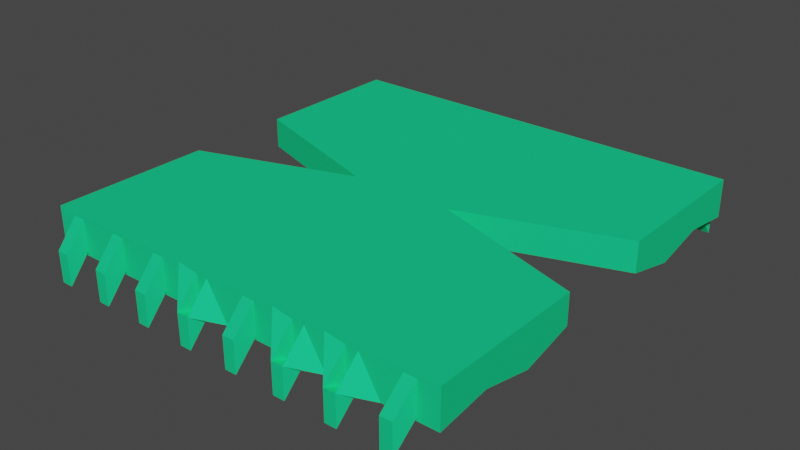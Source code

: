 # Source: Open.blend  (saved by Blender 3.3.6; exported with 4.5.12 LTS)
import bpy
from mathutils import Matrix  # noqa: F401  (used for matrix-valued properties, if any)

bpy.ops.wm.read_factory_settings(use_empty=True)
scene = bpy.context.scene
scene.name = 'Scene'

# ---- collections
col_collection = bpy.data.collections.new('Collection'); scene.collection.children.link(col_collection)

# ---- materials (node trees are filled in below, after node groups)
mat_exterior = bpy.data.materials.new('Exterior')
mat_exterior.use_transparent_shadow = False
mat_middle = bpy.data.materials.new('Middle')
mat_middle.use_transparent_shadow = False
mat_central = bpy.data.materials.new('Central')
mat_central.use_transparent_shadow = False

# ---- material node trees
mat_exterior.use_nodes = True; mat_exterior.node_tree.nodes.clear()
_N = mat_exterior.node_tree.nodes; _L = mat_exterior.node_tree.links
n0 = _N.new('ShaderNodeBsdfPrincipled'); n0.name = 'Principled BSDF'; n0.location = (10, 300)
n0.distribution = 'GGX'
n0.subsurface_method = 'RANDOM_WALK_SKIN'
n0.inputs[0].default_value = (0.01383, 0.8, 0.3013, 1.0)
n0.inputs[1].default_value = 0.25
n0.inputs[3].default_value = 1.45
n0.inputs[11].default_value = 1.01
n0.inputs[13].default_value = 0.0
n0.inputs[20].default_value = 0.0
n0.inputs[27].default_value = (0.0, 0.0, 0.0, 1.0)
n0.inputs[28].default_value = 1.0
n1 = _N.new('ShaderNodeOutputMaterial'); n1.name = 'Material Output'; n1.location = (300, 300)
_L.new(n0.outputs[0], n1.inputs[0])
n1.is_active_output = True
mat_middle.use_nodes = True; mat_middle.node_tree.nodes.clear()
_N = mat_middle.node_tree.nodes; _L = mat_middle.node_tree.links
n0 = _N.new('ShaderNodeBsdfPrincipled'); n0.name = 'Principled BSDF'; n0.location = (10, 300)
n0.distribution = 'GGX'
n0.subsurface_method = 'RANDOM_WALK_SKIN'
n0.inputs[0].default_value = (0.8, 0.1316, 0.03283, 1.0)
n0.inputs[3].default_value = 1.45
n0.inputs[11].default_value = 1.01
n0.inputs[13].default_value = 0.0
n0.inputs[20].default_value = 0.0
n0.inputs[27].default_value = (0.0, 0.0, 0.0, 1.0)
n0.inputs[28].default_value = 1.0
n1 = _N.new('ShaderNodeOutputMaterial'); n1.name = 'Material Output'; n1.location = (300, 300)
_L.new(n0.outputs[0], n1.inputs[0])
n1.is_active_output = True
mat_central.use_nodes = True; mat_central.node_tree.nodes.clear()
_N = mat_central.node_tree.nodes; _L = mat_central.node_tree.links
n0 = _N.new('ShaderNodeBsdfPrincipled'); n0.name = 'Principled BSDF'; n0.location = (10, 300)
n0.distribution = 'GGX'
n0.subsurface_method = 'RANDOM_WALK_SKIN'
n0.inputs[0].default_value = (0.8, 0.009299, 0.01769, 1.0)
n0.inputs[1].default_value = 0.1
n0.inputs[3].default_value = 1.45
n0.inputs[11].default_value = 1.01
n0.inputs[13].default_value = 0.0
n0.inputs[20].default_value = 0.0
n0.inputs[27].default_value = (0.0, 0.0, 0.0, 1.0)
n0.inputs[28].default_value = 1.0
n1 = _N.new('ShaderNodeOutputMaterial'); n1.name = 'Material Output'; n1.location = (300, 300)
_L.new(n0.outputs[0], n1.inputs[0])
n1.is_active_output = True

# ---- world
world_world = bpy.data.worlds.new('World'); scene.world = world_world
world_world.use_nodes = True; world_world.node_tree.nodes.clear()
_N = world_world.node_tree.nodes; _L = world_world.node_tree.links
n0 = _N.new('ShaderNodeOutputWorld'); n0.name = 'World Output'; n0.location = (300, 300)
n1 = _N.new('ShaderNodeBackground'); n1.name = 'Background'; n1.location = (10, 300)
n1.inputs[0].default_value = (0.05088, 0.05088, 0.05088, 1.0)
_L.new(n1.outputs[0], n0.inputs[0])
n0.is_active_output = True
world_world.color = (0.05088, 0.05088, 0.05088)
world_world.use_sun_shadow = False
world_world.sun_shadow_jitter_overblur = 0.0

# ---- meshes
me_cube = bpy.data.meshes.new('Cube')
me_cube.from_pydata([(1.0, -1.0, 1.0), (1.0, -1.0, -0.09373), (-1.0, -1.0, 1.0), (-1.0, -1.0, -0.09373), (-0.25, 0.0, 0.1368), (0.25, 0.0, 1.0), (-0.25, 0.0, 1.0), (0.25, 0.0, 0.1368), (-1.0, -0.5, -0.2217), (1.0, -0.5, 1.0), (-1.0, -0.5, 1.0), (1.0, -0.5, -0.2217), (-1.0, -0.75, 0.1023), (1.0, -0.75, 1.0), (-1.0, -0.75, 1.0), (1.0, -0.75, 0.1023), (-1.0, -0.25, 1.0), (1.0, -0.25, 0.1368), (-1.0, -0.25, 0.1368), (1.0, -0.25, 1.0), (0.0, -1.0, 1.0), (0.0, -1.0, -0.09373), (0.0, 0.0, 1.0), (0.0, -0.5, 1.0), (0.0, -0.75, 1.0), (0.0, -0.25, 1.0), (-0.5, -1.0, 1.0), (-0.5, -1.0, -0.09373), (-0.5, -0.5, 1.0), (-0.5, -0.75, 1.0), (-0.5, -0.25, 1.0), (-0.75, -1.0, 1.0), (-0.75, -0.5, -0.2217), (-0.75, -0.75, 0.1023), (-0.75, -0.25, 0.1368), (-0.75, -1.0, -0.09373), (-0.75, -0.5, 1.0), (-0.75, -0.75, 1.0), (-0.75, -0.25, 1.0), (-0.25, -1.0, -0.09373), (-0.25, -0.5, 1.0), (-0.25, -0.75, 1.0), (-0.25, -0.25, 1.0), (-0.25, -1.0, 1.0), (0.5, -1.0, -0.09373), (0.5, -0.5, 1.0), (0.5, -0.75, 1.0), (0.5, -0.25, 1.0), (0.5, -1.0, 1.0), (0.25, -1.0, 1.0), (0.25, -1.0, -0.09373), (0.25, -0.5, 1.0), (0.25, -0.75, 1.0), (0.25, -0.25, 1.0), (0.75, -1.0, -0.09373), (0.75, -0.5, 1.0), (0.75, -0.75, 1.0), (0.75, -0.25, 1.0), (0.75, -1.0, 1.0), (0.75, -0.5, -0.2217), (0.75, -0.75, 0.1023), (0.75, -0.25, 0.1368), (-0.8465, -1.0, 0.002779), (-0.75, -1.0, -0.09373), (-0.75, -1.0, 1.0), (-0.8465, -1.0, 0.9035), (-1.0, -1.0, 1.0), (-0.9035, -1.0, 0.9035), (-0.9035, -1.0, 0.002779), (-1.0, -1.0, -0.09373), (0.1535, -1.0, 0.002779), (0.25, -1.0, -0.09373), (0.25, -1.0, 1.0), (0.1535, -1.0, 0.9035), (0.0, -1.0, 1.0), (0.0965, -1.0, 0.9035), (0.0965, -1.0, 0.002779), (0.0, -1.0, -0.09373), (-0.3465, -1.0, 0.002779), (-0.25, -1.0, -0.09373), (-0.25, -1.0, 1.0), (-0.3465, -1.0, 0.9035), (-0.5, -1.0, 1.0), (-0.4035, -1.0, 0.9035), (-0.4035, -1.0, 0.002779), (-0.5, -1.0, -0.09373), (-0.5965, -1.0, 0.002779), (-0.5, -1.0, -0.09373), (-0.5, -1.0, 1.0), (-0.5965, -1.0, 0.9035), (-0.75, -1.0, 1.0), (-0.6535, -1.0, 0.9035), (-0.6535, -1.0, 0.002779), (-0.75, -1.0, -0.09373), (-0.1361, -1.075, 0.002779), (0.0, -1.0, -0.09373), (0.0, -1.0, 1.0), (-0.0965, -1.0, 0.9035), (-0.25, -1.0, 1.0), (-0.1535, -1.0, 0.9035), (-0.1931, -1.075, 0.002779), (-0.25, -1.0, -0.09373), (0.6139, -1.075, 0.002779), (0.75, -1.0, -0.09373), (0.75, -1.0, 1.0), (0.6535, -1.0, 0.9035), (0.5, -1.0, 1.0), (0.5965, -1.0, 0.9035), (0.5569, -1.075, 0.002779), (0.5, -1.0, -0.09373), (0.3639, -1.075, 0.002779), (0.5, -1.0, -0.09373), (0.5, -1.0, 1.0), (0.4035, -1.0, 0.9035), (0.25, -1.0, 1.0), (0.3465, -1.0, 0.9035), (0.3069, -1.075, 0.002779), (0.25, -1.0, -0.09373), (0.9035, -1.0, 0.002779), (1.0, -1.0, -0.09373), (1.0, -1.0, 1.0), (0.9035, -1.0, 0.9035), (0.75, -1.0, 1.0), (0.8465, -1.0, 0.9035), (0.8465, -1.0, 0.002779), (0.75, -1.0, -0.09373), (-0.8861, -1.075, 0.02209), (-0.8861, -1.075, -0.8786), (-0.9431, -1.075, -0.8786), (-0.9431, -1.075, 0.02209), (0.1139, -1.075, 0.02209), (0.1139, -1.075, -0.8786), (0.05688, -1.075, -0.8786), (0.05688, -1.075, 0.02209), (-0.3861, -1.075, 0.02209), (-0.3861, -1.075, -0.8786), (-0.4431, -1.075, -0.8786), (-0.4431, -1.075, 0.02209), (-0.6361, -1.075, 0.02209), (-0.6361, -1.075, -0.8786), (-0.6931, -1.075, -0.8786), (-0.6931, -1.075, 0.02209), (-0.0965, -1.0, 0.02209), (-0.1361, -1.075, -0.8786), (-0.1931, -1.075, -0.8786), (-0.1535, -1.0, 0.02209), (0.6535, -1.0, 0.02209), (0.6139, -1.075, -0.8786), (0.5569, -1.075, -0.8786), (0.5965, -1.0, 0.02209), (0.4035, -1.0, 0.02209), (0.3639, -1.075, -0.8786), (0.3069, -1.075, -0.8786), (0.3465, -1.0, 0.02209), (0.8639, -1.075, 0.02209), (0.8639, -1.075, -0.8786), (0.8069, -1.075, -0.8786), (0.8069, -1.075, 0.02209), (-1.0, -0.875, 0.004308), (1.0, -0.875, 1.0), (-1.0, -0.875, 1.0), (1.0, -0.875, 0.004308), (0.0, -0.875, 0.004308), (0.0, -0.875, 1.0), (-0.5, -0.875, 0.004308), (-0.5, -0.875, 1.0), (-0.75, -0.875, 0.004308), (-0.75, -0.875, 1.0), (-0.25, -0.875, 1.0), (-0.25, -0.875, 0.004308), (0.5, -0.875, 1.0), (0.5, -0.875, 0.004308), (0.25, -0.875, 0.004308), (0.25, -0.875, 1.0), (0.75, -0.875, 1.0), (0.75, -0.875, 0.004308), (1.0, 1.0, 1.0), (1.0, 1.0, -0.09373), (-1.0, 1.0, 1.0), (-1.0, 1.0, -0.09373), (-0.25, 0.0, 0.1368), (0.25, 0.0, 1.0), (-0.25, 0.0, 1.0), (0.25, 0.0, 0.1368), (-1.0, 0.5075, 1.0), (1.0, 0.5075, -0.2217), (-1.0, 0.5075, -0.2217), (1.0, 0.5075, 1.0), (-1.0, 0.2538, 0.1368), (1.0, 0.2538, 1.0), (-1.0, 0.2538, 1.0), (1.0, 0.2538, 0.1368), (-1.0, 0.7538, 1.0), (1.0, 0.7538, 0.1023), (-1.0, 0.7538, 0.1023), (1.0, 0.7538, 1.0), (0.0, 1.0, -0.09373), (0.0, 1.0, 1.0), (0.0, 0.0, 1.0), (0.0, 0.5075, 1.0), (0.0, 0.2538, 1.0), (0.0, 0.7538, 1.0), (-0.5, 1.0, -0.09373), (-0.5, 1.0, 1.0), (-0.5, 0.5075, 1.0), (-0.5, 0.2538, 1.0), (-0.5, 0.7538, 1.0), (-0.75, 1.0, -0.09373), (-0.75, 0.5075, -0.2217), (-0.75, 0.2538, 0.1368), (-0.75, 0.7538, 0.1023), (-0.75, 1.0, 1.0), (-0.75, 0.5075, 1.0), (-0.75, 0.2538, 1.0), (-0.75, 0.7538, 1.0), (-0.25, 1.0, 1.0), (-0.25, 0.5075, 1.0), (-0.25, 0.2538, 1.0), (-0.25, 0.7538, 1.0), (-0.25, 1.0, -0.09373), (0.5, 1.0, 1.0), (0.5, 0.5075, 1.0), (0.5, 0.2538, 1.0), (0.5, 0.7538, 1.0), (0.5, 1.0, -0.09373), (0.25, 1.0, -0.09373), (0.25, 1.0, 1.0), (0.25, 0.5075, 1.0), (0.25, 0.2538, 1.0), (0.25, 0.7538, 1.0), (0.75, 1.0, 1.0), (0.75, 0.5075, 1.0), (0.75, 0.2538, 1.0), (0.75, 0.7538, 1.0), (0.75, 1.0, -0.09373), (0.75, 0.5075, -0.2217), (0.75, 0.2538, 0.1368), (0.75, 0.7538, 0.1023), (0.8465, 1.0, 0.002779), (0.75, 1.0, -0.09373), (0.75, 1.0, 1.0), (0.8465, 1.0, 0.9035), (1.0, 1.0, 1.0), (0.9035, 1.0, 0.9035), (0.9035, 1.0, 0.002779), (1.0, 1.0, -0.09373), (-0.1217, 1.074, 0.002779), (-0.25, 1.0, -0.09373), (-0.25, 1.0, 1.0), (-0.1535, 1.0, 0.9035), (0.0, 1.0, 1.0), (-0.0965, 1.0, 0.9035), (-0.06467, 1.074, 0.002779), (0.0, 1.0, -0.09373), (-0.6217, 1.074, 0.002779), (-0.75, 1.0, -0.09373), (-0.75, 1.0, 1.0), (-0.6535, 1.0, 0.9035), (-0.5, 1.0, 1.0), (-0.5965, 1.0, 0.9035), (-0.5647, 1.074, 0.002779), (-0.5, 1.0, -0.09373), (-0.8717, 1.074, 0.002779), (-1.0, 1.0, -0.09373), (-1.0, 1.0, 1.0), (-0.9035, 1.0, 0.9035), (-0.75, 1.0, 1.0), (-0.8465, 1.0, 0.9035), (-0.8147, 1.074, 0.002779), (-0.75, 1.0, -0.09373), (-0.3717, 1.074, 0.002779), (-0.5, 1.0, -0.09373), (-0.5, 1.0, 1.0), (-0.4035, 1.0, 0.9035), (-0.25, 1.0, 1.0), (-0.3465, 1.0, 0.9035), (-0.3147, 1.074, 0.002779), (-0.25, 1.0, -0.09373), (0.3783, 1.074, 0.002779), (0.25, 1.0, -0.09373), (0.25, 1.0, 1.0), (0.3465, 1.0, 0.9035), (0.5, 1.0, 1.0), (0.4035, 1.0, 0.9035), (0.4353, 1.074, 0.002779), (0.5, 1.0, -0.09373), (0.1283, 1.074, 0.002779), (0.0, 1.0, -0.09373), (0.0, 1.0, 1.0), (0.0965, 1.0, 0.9035), (0.25, 1.0, 1.0), (0.1535, 1.0, 0.9035), (0.1853, 1.074, 0.002779), (0.25, 1.0, -0.09373), (0.5965, 1.0, 0.002779), (0.5, 1.0, -0.09373), (0.5, 1.0, 1.0), (0.5965, 1.0, 0.9035), (0.75, 1.0, 1.0), (0.6535, 1.0, 0.9035), (0.6535, 1.0, 0.002779), (0.75, 1.0, -0.09373), (0.8783, 1.074, 0.02209), (0.8783, 1.074, -0.8786), (0.9353, 1.074, -0.8786), (0.9353, 1.074, 0.02209), (-0.1535, 1.0, 0.02209), (-0.1217, 1.074, -0.8786), (-0.06467, 1.074, -0.8786), (-0.0965, 1.0, 0.02209), (-0.6535, 1.0, 0.02209), (-0.6217, 1.074, -0.8786), (-0.5647, 1.074, -0.8786), (-0.5965, 1.0, 0.02209), (-0.9035, 1.0, 0.02209), (-0.8717, 1.074, -0.8786), (-0.8147, 1.074, -0.8786), (-0.8465, 1.0, 0.02209), (-0.4035, 1.0, 0.02209), (-0.3717, 1.074, -0.8786), (-0.3147, 1.074, -0.8786), (-0.3465, 1.0, 0.02209), (0.3465, 1.0, 0.02209), (0.3783, 1.074, -0.8786), (0.4353, 1.074, -0.8786), (0.4035, 1.0, 0.02209), (0.0965, 1.0, 0.02209), (0.1283, 1.074, -0.8786), (0.1853, 1.074, -0.8786), (0.1535, 1.0, 0.02209), (0.6283, 1.074, 0.02209), (0.6283, 1.074, -0.8786), (0.6853, 1.074, -0.8786), (0.6853, 1.074, 0.02209), (-1.0, 0.8769, 1.0), (1.0, 0.8769, 0.004308), (-1.0, 0.8769, 0.004308), (1.0, 0.8769, 1.0), (0.0, 0.8769, 1.0), (0.0, 0.8769, 0.004308), (-0.5, 0.8769, 0.004308), (-0.5, 0.8769, 1.0), (-0.75, 0.8769, 0.004308), (-0.75, 0.8769, 1.0), (-0.25, 0.8769, 1.0), (-0.25, 0.8769, 0.004308), (0.5, 0.8769, 1.0), (0.5, 0.8769, 0.004308), (0.25, 0.8769, 0.004308), (0.25, 0.8769, 1.0), (0.75, 0.8769, 1.0), (0.75, 0.8769, 0.004308)], [], [(167, 160, 2, 31), (3, 35, 63, 69), (175, 161, 1, 54), (161, 159, 0, 1), (18, 16, 6, 4), (12, 14, 10, 8), (17, 19, 9, 11), (61, 17, 11, 59), (38, 16, 10, 36), (158, 160, 14, 12), (11, 9, 13, 15), (59, 11, 15, 60), (36, 10, 14, 37), (6, 16, 38), (7, 17, 61), (7, 5, 19, 17), (8, 10, 16, 18), (5, 22, 25, 53), (51, 23, 24, 52), (53, 25, 23, 51), (169, 162, 21, 39), (21, 50, 71, 77), (173, 163, 20, 49), (166, 164, 27, 35), (6, 30, 42), (40, 28, 29, 41), (42, 30, 28, 40), (27, 39, 79, 85), (168, 165, 26, 43), (4, 34, 18), (8, 32, 33, 12), (18, 34, 32, 8), (158, 166, 35, 3), (6, 38, 30), (28, 36, 37, 29), (30, 38, 36, 28), (35, 27, 87, 93), (165, 167, 31, 26), (163, 168, 43, 20), (39, 21, 95, 101), (25, 42, 40, 23), (23, 40, 41, 24), (22, 6, 42, 25), (164, 169, 39, 27), (174, 170, 48, 58), (44, 54, 103, 109), (57, 47, 45, 55), (55, 45, 46, 56), (5, 47, 57), (172, 171, 44, 50), (162, 172, 50, 21), (170, 173, 49, 48), (50, 44, 111, 117), (47, 53, 51, 45), (45, 51, 52, 46), (5, 53, 47), (5, 57, 19), (9, 55, 56, 13), (19, 57, 55, 9), (54, 1, 119, 125), (159, 174, 58, 0), (171, 175, 54, 44), (83, 84, 136, 137), (2, 3, 69, 66), (31, 2, 66, 64), (94, 97, 142, 143), (50, 49, 72, 71), (124, 118, 155, 156), (20, 21, 77, 74), (49, 20, 74, 72), (81, 83, 137, 134), (39, 43, 80, 79), (91, 92, 140, 141), (26, 27, 85, 82), (43, 26, 82, 80), (102, 105, 146, 147), (27, 26, 88, 87), (76, 70, 131, 132), (31, 35, 93, 90), (21, 20, 96, 95), (26, 31, 90, 88), (89, 91, 141, 138), (43, 39, 101, 98), (20, 43, 98, 96), (54, 58, 104, 103), (48, 44, 109, 106), (58, 48, 106, 104), (84, 78, 135, 136), (44, 48, 112, 111), (49, 50, 117, 114), (1, 0, 120, 119), (48, 49, 114, 112), (58, 54, 125, 122), (0, 58, 122, 120), (118, 121, 154, 155), (65, 62, 63, 64), (69, 63, 62, 68), (64, 66, 67, 65), (68, 67, 66, 69), (73, 70, 71, 72), (77, 71, 70, 76), (72, 74, 75, 73), (74, 77, 76, 75), (81, 78, 79, 80), (85, 79, 78, 84), (80, 82, 83, 81), (82, 85, 84, 83), (89, 86, 87, 88), (93, 87, 86, 92), (88, 90, 91, 89), (90, 93, 92, 91), (97, 94, 95, 96), (101, 95, 94, 100), (96, 98, 99, 97), (98, 101, 100, 99), (105, 102, 103, 104), (109, 103, 102, 108), (104, 106, 107, 105), (106, 109, 108, 107), (113, 110, 111, 112), (117, 111, 110, 116), (112, 114, 115, 113), (114, 117, 116, 115), (121, 118, 119, 120), (125, 119, 118, 124), (120, 122, 123, 121), (122, 125, 124, 123), (35, 31, 64, 63), (127, 126, 129, 128), (131, 130, 133, 132), (135, 134, 137, 136), (139, 138, 141, 140), (143, 142, 145, 144), (147, 146, 149, 148), (151, 150, 153, 152), (155, 154, 157, 156), (73, 75, 133, 130), (121, 123, 157, 154), (75, 76, 132, 133), (108, 102, 147, 148), (123, 124, 156, 157), (100, 94, 143, 144), (105, 107, 149, 146), (110, 113, 150, 151), (107, 108, 148, 149), (97, 99, 145, 142), (62, 65, 126, 127), (99, 100, 144, 145), (116, 110, 151, 152), (68, 62, 127, 128), (86, 89, 138, 139), (113, 115, 153, 150), (78, 81, 134, 135), (65, 67, 129, 126), (115, 116, 152, 153), (67, 68, 128, 129), (70, 73, 130, 131), (92, 86, 139, 140), (13, 56, 174, 159), (46, 52, 173, 170), (56, 46, 170, 174), (24, 41, 168, 163), (29, 37, 167, 165), (12, 33, 166, 158), (41, 29, 165, 168), (52, 24, 163, 173), (3, 2, 160, 158), (15, 13, 159, 161), (60, 15, 161, 175), (37, 14, 160, 167), (336, 334, 178, 179), (177, 234, 239, 245), (191, 189, 181, 183), (236, 191, 183), (213, 190, 182), (214, 192, 184, 212), (237, 193, 185, 235), (193, 195, 187, 185), (188, 190, 184, 186), (180, 182, 190, 188), (212, 184, 190, 213), (235, 185, 191, 236), (185, 187, 189, 191), (335, 337, 195, 193), (351, 335, 193, 237), (343, 334, 192, 214), (186, 184, 192, 194), (349, 338, 201, 229), (227, 199, 200, 228), (229, 201, 199, 227), (228, 200, 198, 181), (196, 219, 247, 253), (202, 207, 255, 261), (344, 341, 206, 218), (216, 204, 205, 217), (218, 206, 204, 216), (217, 205, 182), (336, 342, 210, 194), (186, 208, 209, 188), (194, 210, 208, 186), (188, 209, 180), (207, 179, 263, 269), (341, 343, 214, 206), (204, 212, 213, 205), (206, 214, 212, 204), (205, 213, 182), (200, 217, 182, 198), (201, 218, 216, 199), (199, 216, 217, 200), (338, 344, 218, 201), (219, 202, 271, 277), (232, 222, 181), (233, 223, 221, 231), (231, 221, 222, 232), (350, 346, 223, 233), (224, 225, 279, 285), (225, 196, 287, 293), (222, 228, 181), (223, 229, 227, 221), (221, 227, 228, 222), (346, 349, 229, 223), (337, 350, 233, 195), (187, 231, 232, 189), (195, 233, 231, 187), (189, 232, 181), (234, 224, 295, 301), (234, 230, 240, 239), (176, 177, 245, 242), (219, 215, 248, 247), (230, 176, 242, 240), (244, 238, 303, 304), (197, 196, 253, 250), (215, 197, 250, 248), (207, 211, 256, 255), (203, 202, 261, 258), (211, 203, 258, 256), (179, 178, 264, 263), (211, 207, 269, 266), (178, 211, 266, 264), (202, 203, 272, 271), (275, 276, 320, 321), (215, 219, 277, 274), (203, 215, 274, 272), (286, 289, 326, 327), (225, 226, 280, 279), (220, 224, 285, 282), (196, 197, 288, 287), (226, 220, 282, 280), (238, 241, 302, 303), (226, 225, 293, 290), (197, 226, 290, 288), (273, 275, 321, 318), (283, 284, 324, 325), (224, 220, 296, 295), (230, 234, 301, 298), (220, 230, 298, 296), (241, 238, 239, 240), (245, 239, 238, 244), (240, 242, 243, 241), (242, 245, 244, 243), (249, 246, 247, 248), (253, 247, 246, 252), (248, 250, 251, 249), (250, 253, 252, 251), (257, 254, 255, 256), (261, 255, 254, 260), (256, 258, 259, 257), (258, 261, 260, 259), (265, 262, 263, 264), (269, 263, 262, 268), (264, 266, 267, 265), (266, 269, 268, 267), (273, 270, 271, 272), (277, 271, 270, 276), (272, 274, 275, 273), (274, 277, 276, 275), (281, 278, 279, 280), (285, 279, 278, 284), (280, 282, 283, 281), (282, 285, 284, 283), (289, 286, 287, 288), (293, 287, 286, 292), (288, 290, 291, 289), (290, 293, 292, 291), (297, 294, 295, 296), (301, 295, 294, 300), (296, 298, 299, 297), (298, 301, 300, 299), (303, 302, 305, 304), (307, 306, 309, 308), (311, 310, 313, 312), (315, 314, 317, 316), (319, 318, 321, 320), (323, 322, 325, 324), (327, 326, 329, 328), (331, 330, 333, 332), (292, 286, 327, 328), (262, 265, 314, 315), (241, 243, 305, 302), (289, 291, 329, 326), (254, 257, 310, 311), (243, 244, 304, 305), (294, 297, 330, 331), (291, 292, 328, 329), (246, 249, 306, 307), (268, 262, 315, 316), (260, 254, 311, 312), (278, 281, 322, 323), (265, 267, 317, 314), (300, 294, 331, 332), (252, 246, 307, 308), (270, 273, 318, 319), (267, 268, 316, 317), (257, 259, 313, 310), (297, 299, 333, 330), (259, 260, 312, 313), (249, 251, 309, 306), (284, 278, 323, 324), (299, 300, 332, 333), (251, 252, 308, 309), (276, 270, 319, 320), (281, 283, 325, 322), (224, 234, 351, 347), (176, 230, 350, 337), (220, 226, 349, 346), (196, 225, 348, 339), (225, 224, 347, 348), (230, 220, 346, 350), (202, 219, 345, 340), (197, 215, 344, 338), (203, 211, 343, 341), (179, 207, 342, 336), (215, 203, 341, 344), (207, 202, 340, 342), (219, 196, 339, 345), (226, 197, 338, 349), (211, 178, 334, 343), (234, 177, 335, 351), (177, 176, 337, 335), (194, 192, 334, 336)])
_uv = me_cube.uv_layers.new(name='UVMap')
_uv.uv.foreach_set('vector', [0.8438, 0.7344, 0.875, 0.7344, 0.875, 0.75, 0.8438, 0.75, 0.375, 1.0, 0.375, 0.9688, 0.375, 0.9688, 0.375, 1.0, 0.3438, 0.7344, 0.375, 0.7344, 0.375, 0.75, 0.3438, 0.75, 0.375, 0.7344, 0.625, 0.7344, 0.625, 0.75, 0.375, 0.75, 0.375, 0.09375, 0.625, 0.09375, 0.625, 0.125, 0.375, 0.125, 0.375, 0.03125, 0.625, 0.03125, 0.625, 0.0625, 0.375, 0.0625, 0.375, 0.6562, 0.625, 0.6562, 0.625, 0.6875, 0.375, 0.6875, 0.3438, 0.6562, 0.375, 0.6562, 0.375, 0.6875, 0.3438, 0.6875, 0.8438, 0.6562, 0.875, 0.6562, 0.875, 0.6875, 0.8438, 0.6875, 0.375, 0.01562, 0.625, 0.01562, 0.625, 0.03125, 0.375, 0.03125, 0.375, 0.6875, 0.625, 0.6875, 0.625, 0.7188, 0.375, 0.7188, 0.3438, 0.6875, 0.375, 0.6875, 0.375, 0.7188, 0.3438, 0.7188, 0.8438, 0.6875, 0.875, 0.6875, 0.875, 0.7188, 0.8438, 0.7188, 0.875, 0.625, 0.875, 0.6562, 0.8438, 0.6562, 0.375, 0.625, 0.375, 0.6562, 0.3438, 0.6562, 0.375, 0.625, 0.625, 0.625, 0.625, 0.6562, 0.375, 0.6562, 0.375, 0.0625, 0.625, 0.0625, 0.625, 0.09375, 0.375, 0.09375, 0.7188, 0.625, 0.75, 0.625, 0.75, 0.6562, 0.7188, 0.6562, 0.7188, 0.6875, 0.75, 0.6875, 0.75, 0.7188, 0.7188, 0.7188, 0.7188, 0.6562, 0.75, 0.6562, 0.75, 0.6875, 0.7188, 0.6875, 0.2188, 0.7344, 0.25, 0.7344, 0.25, 0.75, 0.2188, 0.75, 0.375, 0.875, 0.375, 0.8438, 0.375, 0.8438, 0.375, 0.875, 0.7188, 0.7344, 0.75, 0.7344, 0.75, 0.75, 0.7188, 0.75, 0.1562, 0.7344, 0.1875, 0.7344, 0.1875, 0.75, 0.1562, 0.75, 0.8125, 0.625, 0.8125, 0.6562, 0.7812, 0.6562, 0.7812, 0.6875, 0.8125, 0.6875, 0.8125, 0.7188, 0.7812, 0.7188, 0.7812, 0.6562, 0.8125, 0.6562, 0.8125, 0.6875, 0.7812, 0.6875, 0.375, 0.9375, 0.375, 0.9062, 0.375, 0.9062, 0.375, 0.9375, 0.7812, 0.7344, 0.8125, 0.7344, 0.8125, 0.75, 0.7812, 0.75, 0.1562, 0.625, 0.1562, 0.6562, 0.125, 0.6562, 0.125, 0.6875, 0.1562, 0.6875, 0.1562, 0.7188, 0.125, 0.7188, 0.125, 0.6562, 0.1562, 0.6562, 0.1562, 0.6875, 0.125, 0.6875, 0.125, 0.7344, 0.1562, 0.7344, 0.1562, 0.75, 0.125, 0.75, 0.8438, 0.625, 0.8438, 0.6562, 0.8125, 0.6562, 0.8125, 0.6875, 0.8438, 0.6875, 0.8438, 0.7188, 0.8125, 0.7188, 0.8125, 0.6562, 0.8438, 0.6562, 0.8438, 0.6875, 0.8125, 0.6875, 0.375, 0.9688, 0.375, 0.9375, 0.375, 0.9375, 0.375, 0.9688, 0.8125, 0.7344, 0.8438, 0.7344, 0.8438, 0.75, 0.8125, 0.75, 0.75, 0.7344, 0.7812, 0.7344, 0.7812, 0.75, 0.75, 0.75, 0.375, 0.9062, 0.375, 0.875, 0.375, 0.875, 0.375, 0.9062, 0.75, 0.6562, 0.7812, 0.6562, 0.7812, 0.6875, 0.75, 0.6875, 0.75, 0.6875, 0.7812, 0.6875, 0.7812, 0.7188, 0.75, 0.7188, 0.75, 0.625, 0.7812, 0.625, 0.7812, 0.6562, 0.75, 0.6562, 0.1875, 0.7344, 0.2188, 0.7344, 0.2188, 0.75, 0.1875, 0.75, 0.6562, 0.7344, 0.6875, 0.7344, 0.6875, 0.75, 0.6562, 0.75, 0.375, 0.8125, 0.375, 0.7812, 0.375, 0.7812, 0.375, 0.8125, 0.6562, 0.6562, 0.6875, 0.6562, 0.6875, 0.6875, 0.6562, 0.6875, 0.6562, 0.6875, 0.6875, 0.6875, 0.6875, 0.7188, 0.6562, 0.7188, 0.6875, 0.625, 0.6875, 0.6562, 0.6562, 0.6562, 0.2812, 0.7344, 0.3125, 0.7344, 0.3125, 0.75, 0.2812, 0.75, 0.25, 0.7344, 0.2812, 0.7344, 0.2812, 0.75, 0.25, 0.75, 0.6875, 0.7344, 0.7188, 0.7344, 0.7188, 0.75, 0.6875, 0.75, 0.375, 0.8438, 0.375, 0.8125, 0.375, 0.8125, 0.375, 0.8438, 0.6875, 0.6562, 0.7188, 0.6562, 0.7188, 0.6875, 0.6875, 0.6875, 0.6875, 0.6875, 0.7188, 0.6875, 0.7188, 0.7188, 0.6875, 0.7188, 0.7188, 0.625, 0.7188, 0.6562, 0.6875, 0.6562, 0.6562, 0.625, 0.6562, 0.6562, 0.625, 0.6562, 0.625, 0.6875, 0.6562, 0.6875, 0.6562, 0.7188, 0.625, 0.7188, 0.625, 0.6562, 0.6562, 0.6562, 0.6562, 0.6875, 0.625, 0.6875, 0.375, 0.7812, 0.375, 0.75, 0.375, 0.75, 0.375, 0.7812, 0.625, 0.7344, 0.6562, 0.7344, 0.6562, 0.75, 0.625, 0.75, 0.3125, 0.7344, 0.3438, 0.7344, 0.3438, 0.75, 0.3125, 0.75, 0.6029, 0.9254, 0.3971, 0.9254, 0.3971, 0.9254, 0.6029, 0.9254, 0.625, 1.0, 0.375, 1.0, 0.375, 1.0, 0.625, 1.0, 0.625, 0.9688, 0.625, 1.0, 0.625, 1.0, 0.625, 0.9688, 0.3971, 0.8871, 0.6029, 0.8871, 0.6029, 0.8871, 0.3971, 0.8871, 0.375, 0.8438, 0.625, 0.8438, 0.625, 0.8438, 0.375, 0.8438, 0.3971, 0.7692, 0.3971, 0.7621, 0.3971, 0.7621, 0.3971, 0.7692, 0.625, 0.875, 0.375, 0.875, 0.375, 0.875, 0.625, 0.875, 0.625, 0.8438, 0.625, 0.875, 0.625, 0.875, 0.625, 0.8438, 0.6029, 0.9183, 0.6029, 0.9254, 0.6029, 0.9254, 0.6029, 0.9183, 0.375, 0.9062, 0.625, 0.9062, 0.625, 0.9062, 0.375, 0.9062, 0.6029, 0.9567, 0.3971, 0.9567, 0.3971, 0.9567, 0.6029, 0.9567, 0.625, 0.9375, 0.375, 0.9375, 0.375, 0.9375, 0.625, 0.9375, 0.625, 0.9062, 0.625, 0.9375, 0.625, 0.9375, 0.625, 0.9062, 0.3971, 0.7933, 0.6029, 0.7933, 0.6029, 0.7933, 0.3971, 0.7933, 0.375, 0.9375, 0.625, 0.9375, 0.625, 0.9375, 0.375, 0.9375, 0.3971, 0.8629, 0.3971, 0.8558, 0.3971, 0.8558, 0.3971, 0.8629, 0.625, 0.9688, 0.375, 0.9688, 0.375, 0.9688, 0.625, 0.9688, 0.375, 0.875, 0.625, 0.875, 0.625, 0.875, 0.375, 0.875, 0.625, 0.9375, 0.625, 0.9688, 0.625, 0.9688, 0.625, 0.9375, 0.6029, 0.9496, 0.6029, 0.9567, 0.6029, 0.9567, 0.6029, 0.9496, 0.625, 0.9062, 0.375, 0.9062, 0.375, 0.9062, 0.625, 0.9062, 0.625, 0.875, 0.625, 0.9062, 0.625, 0.9062, 0.625, 0.875, 0.375, 0.7812, 0.625, 0.7812, 0.625, 0.7812, 0.375, 0.7812, 0.625, 0.8125, 0.375, 0.8125, 0.375, 0.8125, 0.625, 0.8125, 0.625, 0.7812, 0.625, 0.8125, 0.625, 0.8125, 0.625, 0.7812, 0.3971, 0.9254, 0.3971, 0.9183, 0.3971, 0.9183, 0.3971, 0.9254, 0.375, 0.8125, 0.625, 0.8125, 0.625, 0.8125, 0.375, 0.8125, 0.625, 0.8438, 0.375, 0.8438, 0.375, 0.8438, 0.625, 0.8438, 0.375, 0.75, 0.625, 0.75, 0.625, 0.75, 0.375, 0.75, 0.625, 0.8125, 0.625, 0.8438, 0.625, 0.8438, 0.625, 0.8125, 0.625, 0.7812, 0.375, 0.7812, 0.375, 0.7812, 0.625, 0.7812, 0.625, 0.75, 0.625, 0.7812, 0.625, 0.7812, 0.625, 0.75, 0.3971, 0.7621, 0.6029, 0.7621, 0.6029, 0.7621, 0.3971, 0.7621, 0.6029, 0.9808, 0.3971, 0.9808, 0.375, 0.9688, 0.625, 0.9688, 0.375, 1.0, 0.375, 0.9688, 0.3971, 0.9808, 0.3971, 0.9879, 0.625, 0.9688, 0.625, 1.0, 0.6029, 0.9879, 0.6029, 0.9808, 0.3971, 0.9879, 0.6029, 0.9879, 0.625, 1.0, 0.375, 1.0, 0.6029, 0.8558, 0.3971, 0.8558, 0.375, 0.8438, 0.625, 0.8438, 0.375, 0.875, 0.375, 0.8438, 0.3971, 0.8558, 0.3971, 0.8629, 0.625, 0.8438, 0.625, 0.875, 0.6029, 0.8629, 0.6029, 0.8558, 0.625, 0.875, 0.375, 0.875, 0.3971, 0.8629, 0.6029, 0.8629, 0.6029, 0.9183, 0.3971, 0.9183, 0.375, 0.9062, 0.625, 0.9062, 0.375, 0.9375, 0.375, 0.9062, 0.3971, 0.9183, 0.3971, 0.9254, 0.625, 0.9062, 0.625, 0.9375, 0.6029, 0.9254, 0.6029, 0.9183, 0.625, 0.9375, 0.375, 0.9375, 0.3971, 0.9254, 0.6029, 0.9254, 0.6029, 0.9496, 0.3971, 0.9496, 0.375, 0.9375, 0.625, 0.9375, 0.375, 0.9688, 0.375, 0.9375, 0.3971, 0.9496, 0.3971, 0.9567, 0.625, 0.9375, 0.625, 0.9688, 0.6029, 0.9567, 0.6029, 0.9496, 0.625, 0.9688, 0.375, 0.9688, 0.3971, 0.9567, 0.6029, 0.9567, 0.6029, 0.8871, 0.3971, 0.8871, 0.375, 0.875, 0.625, 0.875, 0.375, 0.9062, 0.375, 0.875, 0.3971, 0.8871, 0.3971, 0.8942, 0.625, 0.875, 0.625, 0.9062, 0.6029, 0.8942, 0.6029, 0.8871, 0.625, 0.9062, 0.375, 0.9062, 0.3971, 0.8942, 0.6029, 0.8942, 0.6029, 0.7933, 0.3971, 0.7933, 0.375, 0.7812, 0.625, 0.7812, 0.375, 0.8125, 0.375, 0.7812, 0.3971, 0.7933, 0.3971, 0.8004, 0.625, 0.7812, 0.625, 0.8125, 0.6029, 0.8004, 0.6029, 0.7933, 0.625, 0.8125, 0.375, 0.8125, 0.3971, 0.8004, 0.6029, 0.8004, 0.6029, 0.8246, 0.3971, 0.8246, 0.375, 0.8125, 0.625, 0.8125, 0.375, 0.8438, 0.375, 0.8125, 0.3971, 0.8246, 0.3971, 0.8317, 0.625, 0.8125, 0.625, 0.8438, 0.6029, 0.8317, 0.6029, 0.8246, 0.625, 0.8438, 0.375, 0.8438, 0.3971, 0.8317, 0.6029, 0.8317, 0.6029, 0.7621, 0.3971, 0.7621, 0.375, 0.75, 0.625, 0.75, 0.375, 0.7812, 0.375, 0.75, 0.3971, 0.7621, 0.3971, 0.7692, 0.625, 0.75, 0.625, 0.7812, 0.6029, 0.7692, 0.6029, 0.7621, 0.625, 0.7812, 0.375, 0.7812, 0.3971, 0.7692, 0.6029, 0.7692, 0.375, 0.9688, 0.625, 0.9688, 0.625, 0.9688, 0.375, 0.9688, 0.3971, 0.9808, 0.6029, 0.9808, 0.6029, 0.9879, 0.3971, 0.9879, 0.3971, 0.8558, 0.6029, 0.8558, 0.6029, 0.8629, 0.3971, 0.8629, 0.3971, 0.9183, 0.6029, 0.9183, 0.6029, 0.9254, 0.3971, 0.9254, 0.3971, 0.9496, 0.6029, 0.9496, 0.6029, 0.9567, 0.3971, 0.9567, 0.3971, 0.8871, 0.6029, 0.8871, 0.6029, 0.8942, 0.3971, 0.8942, 0.3971, 0.7933, 0.6029, 0.7933, 0.6029, 0.8004, 0.3971, 0.8004, 0.3971, 0.8246, 0.6029, 0.8246, 0.6029, 0.8317, 0.3971, 0.8317, 0.3971, 0.7621, 0.6029, 0.7621, 0.6029, 0.7692, 0.3971, 0.7692, 0.6029, 0.8558, 0.6029, 0.8629, 0.6029, 0.8629, 0.6029, 0.8558, 0.6029, 0.7621, 0.6029, 0.7692, 0.6029, 0.7692, 0.6029, 0.7621, 0.6029, 0.8629, 0.3971, 0.8629, 0.3971, 0.8629, 0.6029, 0.8629, 0.3971, 0.8004, 0.3971, 0.7933, 0.3971, 0.7933, 0.3971, 0.8004, 0.6029, 0.7692, 0.3971, 0.7692, 0.3971, 0.7692, 0.6029, 0.7692, 0.3971, 0.8942, 0.3971, 0.8871, 0.3971, 0.8871, 0.3971, 0.8942, 0.6029, 0.7933, 0.6029, 0.8004, 0.6029, 0.8004, 0.6029, 0.7933, 0.3971, 0.8246, 0.6029, 0.8246, 0.6029, 0.8246, 0.3971, 0.8246, 0.6029, 0.8004, 0.3971, 0.8004, 0.3971, 0.8004, 0.6029, 0.8004, 0.6029, 0.8871, 0.6029, 0.8942, 0.6029, 0.8942, 0.6029, 0.8871, 0.3971, 0.9808, 0.6029, 0.9808, 0.6029, 0.9808, 0.3971, 0.9808, 0.6029, 0.8942, 0.3971, 0.8942, 0.3971, 0.8942, 0.6029, 0.8942, 0.3971, 0.8317, 0.3971, 0.8246, 0.3971, 0.8246, 0.3971, 0.8317, 0.3971, 0.9879, 0.3971, 0.9808, 0.3971, 0.9808, 0.3971, 0.9879, 0.3971, 0.9496, 0.6029, 0.9496, 0.6029, 0.9496, 0.3971, 0.9496, 0.6029, 0.8246, 0.6029, 0.8317, 0.6029, 0.8317, 0.6029, 0.8246, 0.3971, 0.9183, 0.6029, 0.9183, 0.6029, 0.9183, 0.3971, 0.9183, 0.6029, 0.9808, 0.6029, 0.9879, 0.6029, 0.9879, 0.6029, 0.9808, 0.6029, 0.8317, 0.3971, 0.8317, 0.3971, 0.8317, 0.6029, 0.8317, 0.6029, 0.9879, 0.3971, 0.9879, 0.3971, 0.9879, 0.6029, 0.9879, 0.3971, 0.8558, 0.6029, 0.8558, 0.6029, 0.8558, 0.3971, 0.8558, 0.3971, 0.9567, 0.3971, 0.9496, 0.3971, 0.9496, 0.3971, 0.9567, 0.625, 0.7188, 0.6562, 0.7188, 0.6562, 0.7344, 0.625, 0.7344, 0.6875, 0.7188, 0.7188, 0.7188, 0.7188, 0.7344, 0.6875, 0.7344, 0.6562, 0.7188, 0.6875, 0.7188, 0.6875, 0.7344, 0.6562, 0.7344, 0.75, 0.7188, 0.7812, 0.7188, 0.7812, 0.7344, 0.75, 0.7344, 0.8125, 0.7188, 0.8438, 0.7188, 0.8438, 0.7344, 0.8125, 0.7344, 0.125, 0.7188, 0.1562, 0.7188, 0.1562, 0.7344, 0.125, 0.7344, 0.7812, 0.7188, 0.8125, 0.7188, 0.8125, 0.7344, 0.7812, 0.7344, 0.7188, 0.7188, 0.75, 0.7188, 0.75, 0.7344, 0.7188, 0.7344, 0.375, 0.0, 0.625, 0.0, 0.625, 0.01562, 0.375, 0.01562, 0.375, 0.7188, 0.625, 0.7188, 0.625, 0.7344, 0.375, 0.7344, 0.3438, 0.7188, 0.375, 0.7188, 0.375, 0.7344, 0.3438, 0.7344, 0.8438, 0.7188, 0.875, 0.7188, 0.875, 0.7344, 0.8438, 0.7344, 0.375, 0.2346, 0.625, 0.2346, 0.625, 0.25, 0.375, 0.25, 0.375, 0.5, 0.375, 0.4688, 0.375, 0.4688, 0.375, 0.5, 0.375, 0.5933, 0.625, 0.5933, 0.625, 0.625, 0.375, 0.625, 0.3438, 0.5933, 0.375, 0.5933, 0.3438, 0.625, 0.8438, 0.5933, 0.875, 0.5933, 0.8438, 0.625, 0.8438, 0.5308, 0.875, 0.5308, 0.875, 0.5616, 0.8438, 0.5616, 0.3438, 0.5308, 0.375, 0.5308, 0.375, 0.5616, 0.3438, 0.5616, 0.375, 0.5308, 0.625, 0.5308, 0.625, 0.5616, 0.375, 0.5616, 0.375, 0.1567, 0.625, 0.1567, 0.625, 0.1884, 0.375, 0.1884, 0.375, 0.125, 0.625, 0.125, 0.625, 0.1567, 0.375, 0.1567, 0.8438, 0.5616, 0.875, 0.5616, 0.875, 0.5933, 0.8438, 0.5933, 0.3438, 0.5616, 0.375, 0.5616, 0.375, 0.5933, 0.3438, 0.5933, 0.375, 0.5616, 0.625, 0.5616, 0.625, 0.5933, 0.375, 0.5933, 0.375, 0.5154, 0.625, 0.5154, 0.625, 0.5308, 0.375, 0.5308, 0.3438, 0.5154, 0.375, 0.5154, 0.375, 0.5308, 0.3438, 0.5308, 0.8438, 0.5154, 0.875, 0.5154, 0.875, 0.5308, 0.8438, 0.5308, 0.375, 0.1884, 0.625, 0.1884, 0.625, 0.2192, 0.375, 0.2192, 0.7188, 0.5154, 0.75, 0.5154, 0.75, 0.5308, 0.7188, 0.5308, 0.7188, 0.5616, 0.75, 0.5616, 0.75, 0.5933, 0.7188, 0.5933, 0.7188, 0.5308, 0.75, 0.5308, 0.75, 0.5616, 0.7188, 0.5616, 0.7188, 0.5933, 0.75, 0.5933, 0.75, 0.625, 0.7188, 0.625, 0.375, 0.375, 0.375, 0.3438, 0.375, 0.3438, 0.375, 0.375, 0.375, 0.3125, 0.375, 0.2812, 0.375, 0.2812, 0.375, 0.3125, 0.7812, 0.5154, 0.8125, 0.5154, 0.8125, 0.5308, 0.7812, 0.5308, 0.7812, 0.5616, 0.8125, 0.5616, 0.8125, 0.5933, 0.7812, 0.5933, 0.7812, 0.5308, 0.8125, 0.5308, 0.8125, 0.5616, 0.7812, 0.5616, 0.7812, 0.5933, 0.8125, 0.5933, 0.7812, 0.625, 0.125, 0.5154, 0.1562, 0.5154, 0.1562, 0.5308, 0.125, 0.5308, 0.125, 0.5616, 0.1562, 0.5616, 0.1562, 0.5933, 0.125, 0.5933, 0.125, 0.5308, 0.1562, 0.5308, 0.1562, 0.5616, 0.125, 0.5616, 0.125, 0.5933, 0.1562, 0.5933, 0.125, 0.625, 0.375, 0.2812, 0.375, 0.25, 0.375, 0.25, 0.375, 0.2812, 0.8125, 0.5154, 0.8438, 0.5154, 0.8438, 0.5308, 0.8125, 0.5308, 0.8125, 0.5616, 0.8438, 0.5616, 0.8438, 0.5933, 0.8125, 0.5933, 0.8125, 0.5308, 0.8438, 0.5308, 0.8438, 0.5616, 0.8125, 0.5616, 0.8125, 0.5933, 0.8438, 0.5933, 0.8125, 0.625, 0.75, 0.5933, 0.7812, 0.5933, 0.7812, 0.625, 0.75, 0.625, 0.75, 0.5308, 0.7812, 0.5308, 0.7812, 0.5616, 0.75, 0.5616, 0.75, 0.5616, 0.7812, 0.5616, 0.7812, 0.5933, 0.75, 0.5933, 0.75, 0.5154, 0.7812, 0.5154, 0.7812, 0.5308, 0.75, 0.5308, 0.375, 0.3438, 0.375, 0.3125, 0.375, 0.3125, 0.375, 0.3438, 0.6562, 0.5933, 0.6875, 0.5933, 0.6562, 0.625, 0.6562, 0.5308, 0.6875, 0.5308, 0.6875, 0.5616, 0.6562, 0.5616, 0.6562, 0.5616, 0.6875, 0.5616, 0.6875, 0.5933, 0.6562, 0.5933, 0.6562, 0.5154, 0.6875, 0.5154, 0.6875, 0.5308, 0.6562, 0.5308, 0.375, 0.4375, 0.375, 0.4062, 0.375, 0.4062, 0.375, 0.4375, 0.375, 0.4062, 0.375, 0.375, 0.375, 0.375, 0.375, 0.4062, 0.6875, 0.5933, 0.7188, 0.5933, 0.6875, 0.625, 0.6875, 0.5308, 0.7188, 0.5308, 0.7188, 0.5616, 0.6875, 0.5616, 0.6875, 0.5616, 0.7188, 0.5616, 0.7188, 0.5933, 0.6875, 0.5933, 0.6875, 0.5154, 0.7188, 0.5154, 0.7188, 0.5308, 0.6875, 0.5308, 0.625, 0.5154, 0.6562, 0.5154, 0.6562, 0.5308, 0.625, 0.5308, 0.625, 0.5616, 0.6562, 0.5616, 0.6562, 0.5933, 0.625, 0.5933, 0.625, 0.5308, 0.6562, 0.5308, 0.6562, 0.5616, 0.625, 0.5616, 0.625, 0.5933, 0.6562, 0.5933, 0.625, 0.625, 0.375, 0.4688, 0.375, 0.4375, 0.375, 0.4375, 0.375, 0.4688, 0.375, 0.4688, 0.625, 0.4688, 0.625, 0.4688, 0.375, 0.4688, 0.625, 0.5, 0.375, 0.5, 0.375, 0.5, 0.625, 0.5, 0.375, 0.3438, 0.625, 0.3438, 0.625, 0.3438, 0.375, 0.3438, 0.625, 0.4688, 0.625, 0.5, 0.625, 0.5, 0.625, 0.4688, 0.3971, 0.4879, 0.3971, 0.4808, 0.3971, 0.4808, 0.3971, 0.4879, 0.625, 0.375, 0.375, 0.375, 0.375, 0.375, 0.625, 0.375, 0.625, 0.3438, 0.625, 0.375, 0.625, 0.375, 0.625, 0.3438, 0.375, 0.2812, 0.625, 0.2812, 0.625, 0.2812, 0.375, 0.2812, 0.625, 0.3125, 0.375, 0.3125, 0.375, 0.3125, 0.625, 0.3125, 0.625, 0.2812, 0.625, 0.3125, 0.625, 0.3125, 0.625, 0.2812, 0.375, 0.25, 0.625, 0.25, 0.625, 0.25, 0.375, 0.25, 0.625, 0.2812, 0.375, 0.2812, 0.375, 0.2812, 0.625, 0.2812, 0.625, 0.25, 0.625, 0.2812, 0.625, 0.2812, 0.625, 0.25, 0.375, 0.3125, 0.625, 0.3125, 0.625, 0.3125, 0.375, 0.3125, 0.6029, 0.3317, 0.3971, 0.3317, 0.3971, 0.3317, 0.6029, 0.3317, 0.625, 0.3438, 0.375, 0.3438, 0.375, 0.3438, 0.625, 0.3438, 0.625, 0.3125, 0.625, 0.3438, 0.625, 0.3438, 0.625, 0.3125, 0.3971, 0.3871, 0.6029, 0.3871, 0.6029, 0.3871, 0.3971, 0.3871, 0.375, 0.4062, 0.625, 0.4062, 0.625, 0.4062, 0.375, 0.4062, 0.625, 0.4375, 0.375, 0.4375, 0.375, 0.4375, 0.625, 0.4375, 0.375, 0.375, 0.625, 0.375, 0.625, 0.375, 0.375, 0.375, 0.625, 0.4062, 0.625, 0.4375, 0.625, 0.4375, 0.625, 0.4062, 0.3971, 0.4808, 0.6029, 0.4808, 0.6029, 0.4808, 0.3971, 0.4808, 0.625, 0.4062, 0.375, 0.4062, 0.375, 0.4062, 0.625, 0.4062, 0.625, 0.375, 0.625, 0.4062, 0.625, 0.4062, 0.625, 0.375, 0.6029, 0.3246, 0.6029, 0.3317, 0.6029, 0.3317, 0.6029, 0.3246, 0.6029, 0.4254, 0.3971, 0.4254, 0.3971, 0.4254, 0.6029, 0.4254, 0.375, 0.4375, 0.625, 0.4375, 0.625, 0.4375, 0.375, 0.4375, 0.625, 0.4688, 0.375, 0.4688, 0.375, 0.4688, 0.625, 0.4688, 0.625, 0.4375, 0.625, 0.4688, 0.625, 0.4688, 0.625, 0.4375, 0.6029, 0.4808, 0.3971, 0.4808, 0.375, 0.4688, 0.625, 0.4688, 0.375, 0.5, 0.375, 0.4688, 0.3971, 0.4808, 0.3971, 0.4879, 0.625, 0.4688, 0.625, 0.5, 0.6029, 0.4879, 0.6029, 0.4808, 0.625, 0.5, 0.375, 0.5, 0.3971, 0.4879, 0.6029, 0.4879, 0.6029, 0.3558, 0.3971, 0.3558, 0.375, 0.3438, 0.625, 0.3438, 0.375, 0.375, 0.375, 0.3438, 0.3971, 0.3558, 0.3971, 0.3629, 0.625, 0.3438, 0.625, 0.375, 0.6029, 0.3629, 0.6029, 0.3558, 0.625, 0.375, 0.375, 0.375, 0.3971, 0.3629, 0.6029, 0.3629, 0.6029, 0.2933, 0.3971, 0.2933, 0.375, 0.2812, 0.625, 0.2812, 0.375, 0.3125, 0.375, 0.2812, 0.3971, 0.2933, 0.3971, 0.3004, 0.625, 0.2812, 0.625, 0.3125, 0.6029, 0.3004, 0.6029, 0.2933, 0.625, 0.3125, 0.375, 0.3125, 0.3971, 0.3004, 0.6029, 0.3004, 0.6029, 0.2621, 0.3971, 0.2621, 0.375, 0.25, 0.625, 0.25, 0.375, 0.2812, 0.375, 0.25, 0.3971, 0.2621, 0.3971, 0.2692, 0.625, 0.25, 0.625, 0.2812, 0.6029, 0.2692, 0.6029, 0.2621, 0.625, 0.2812, 0.375, 0.2812, 0.3971, 0.2692, 0.6029, 0.2692, 0.6029, 0.3246, 0.3971, 0.3246, 0.375, 0.3125, 0.625, 0.3125, 0.375, 0.3438, 0.375, 0.3125, 0.3971, 0.3246, 0.3971, 0.3317, 0.625, 0.3125, 0.625, 0.3438, 0.6029, 0.3317, 0.6029, 0.3246, 0.625, 0.3438, 0.375, 0.3438, 0.3971, 0.3317, 0.6029, 0.3317, 0.6029, 0.4183, 0.3971, 0.4183, 0.375, 0.4062, 0.625, 0.4062, 0.375, 0.4375, 0.375, 0.4062, 0.3971, 0.4183, 0.3971, 0.4254, 0.625, 0.4062, 0.625, 0.4375, 0.6029, 0.4254, 0.6029, 0.4183, 0.625, 0.4375, 0.375, 0.4375, 0.3971, 0.4254, 0.6029, 0.4254, 0.6029, 0.3871, 0.3971, 0.3871, 0.375, 0.375, 0.625, 0.375, 0.375, 0.4062, 0.375, 0.375, 0.3971, 0.3871, 0.3971, 0.3942, 0.625, 0.375, 0.625, 0.4062, 0.6029, 0.3942, 0.6029, 0.3871, 0.625, 0.4062, 0.375, 0.4062, 0.3971, 0.3942, 0.6029, 0.3942, 0.6029, 0.4496, 0.3971, 0.4496, 0.375, 0.4375, 0.625, 0.4375, 0.375, 0.4688, 0.375, 0.4375, 0.3971, 0.4496, 0.3971, 0.4567, 0.625, 0.4375, 0.625, 0.4688, 0.6029, 0.4567, 0.6029, 0.4496, 0.625, 0.4688, 0.375, 0.4688, 0.3971, 0.4567, 0.6029, 0.4567, 0.3971, 0.4808, 0.6029, 0.4808, 0.6029, 0.4879, 0.3971, 0.4879, 0.3971, 0.3558, 0.6029, 0.3558, 0.6029, 0.3629, 0.3971, 0.3629, 0.3971, 0.2933, 0.6029, 0.2933, 0.6029, 0.3004, 0.3971, 0.3004, 0.3971, 0.2621, 0.6029, 0.2621, 0.6029, 0.2692, 0.3971, 0.2692, 0.3971, 0.3246, 0.6029, 0.3246, 0.6029, 0.3317, 0.3971, 0.3317, 0.3971, 0.4183, 0.6029, 0.4183, 0.6029, 0.4254, 0.3971, 0.4254, 0.3971, 0.3871, 0.6029, 0.3871, 0.6029, 0.3942, 0.3971, 0.3942, 0.3971, 0.4496, 0.6029, 0.4496, 0.6029, 0.4567, 0.3971, 0.4567, 0.3971, 0.3942, 0.3971, 0.3871, 0.3971, 0.3871, 0.3971, 0.3942, 0.3971, 0.2621, 0.6029, 0.2621, 0.6029, 0.2621, 0.3971, 0.2621, 0.6029, 0.4808, 0.6029, 0.4879, 0.6029, 0.4879, 0.6029, 0.4808, 0.6029, 0.3871, 0.6029, 0.3942, 0.6029, 0.3942, 0.6029, 0.3871, 0.3971, 0.2933, 0.6029, 0.2933, 0.6029, 0.2933, 0.3971, 0.2933, 0.6029, 0.4879, 0.3971, 0.4879, 0.3971, 0.4879, 0.6029, 0.4879, 0.3971, 0.4496, 0.6029, 0.4496, 0.6029, 0.4496, 0.3971, 0.4496, 0.6029, 0.3942, 0.3971, 0.3942, 0.3971, 0.3942, 0.6029, 0.3942, 0.3971, 0.3558, 0.6029, 0.3558, 0.6029, 0.3558, 0.3971, 0.3558, 0.3971, 0.2692, 0.3971, 0.2621, 0.3971, 0.2621, 0.3971, 0.2692, 0.3971, 0.3004, 0.3971, 0.2933, 0.3971, 0.2933, 0.3971, 0.3004, 0.3971, 0.4183, 0.6029, 0.4183, 0.6029, 0.4183, 0.3971, 0.4183, 0.6029, 0.2621, 0.6029, 0.2692, 0.6029, 0.2692, 0.6029, 0.2621, 0.3971, 0.4567, 0.3971, 0.4496, 0.3971, 0.4496, 0.3971, 0.4567, 0.3971, 0.3629, 0.3971, 0.3558, 0.3971, 0.3558, 0.3971, 0.3629, 0.3971, 0.3246, 0.6029, 0.3246, 0.6029, 0.3246, 0.3971, 0.3246, 0.6029, 0.2692, 0.3971, 0.2692, 0.3971, 0.2692, 0.6029, 0.2692, 0.6029, 0.2933, 0.6029, 0.3004, 0.6029, 0.3004, 0.6029, 0.2933, 0.6029, 0.4496, 0.6029, 0.4567, 0.6029, 0.4567, 0.6029, 0.4496, 0.6029, 0.3004, 0.3971, 0.3004, 0.3971, 0.3004, 0.6029, 0.3004, 0.6029, 0.3558, 0.6029, 0.3629, 0.6029, 0.3629, 0.6029, 0.3558, 0.3971, 0.4254, 0.3971, 0.4183, 0.3971, 0.4183, 0.3971, 0.4254, 0.6029, 0.4567, 0.3971, 0.4567, 0.3971, 0.4567, 0.6029, 0.4567, 0.6029, 0.3629, 0.3971, 0.3629, 0.3971, 0.3629, 0.6029, 0.3629, 0.3971, 0.3317, 0.3971, 0.3246, 0.3971, 0.3246, 0.3971, 0.3317, 0.6029, 0.4183, 0.6029, 0.4254, 0.6029, 0.4254, 0.6029, 0.4183, 0.3125, 0.5, 0.3438, 0.5, 0.3438, 0.5154, 0.3125, 0.5154, 0.625, 0.5, 0.6562, 0.5, 0.6562, 0.5154, 0.625, 0.5154, 0.6875, 0.5, 0.7188, 0.5, 0.7188, 0.5154, 0.6875, 0.5154, 0.25, 0.5, 0.2812, 0.5, 0.2812, 0.5154, 0.25, 0.5154, 0.2812, 0.5, 0.3125, 0.5, 0.3125, 0.5154, 0.2812, 0.5154, 0.6562, 0.5, 0.6875, 0.5, 0.6875, 0.5154, 0.6562, 0.5154, 0.1875, 0.5, 0.2188, 0.5, 0.2188, 0.5154, 0.1875, 0.5154, 0.75, 0.5, 0.7812, 0.5, 0.7812, 0.5154, 0.75, 0.5154, 0.8125, 0.5, 0.8438, 0.5, 0.8438, 0.5154, 0.8125, 0.5154, 0.125, 0.5, 0.1562, 0.5, 0.1562, 0.5154, 0.125, 0.5154, 0.7812, 0.5, 0.8125, 0.5, 0.8125, 0.5154, 0.7812, 0.5154, 0.1562, 0.5, 0.1875, 0.5, 0.1875, 0.5154, 0.1562, 0.5154, 0.2188, 0.5, 0.25, 0.5, 0.25, 0.5154, 0.2188, 0.5154, 0.7188, 0.5, 0.75, 0.5, 0.75, 0.5154, 0.7188, 0.5154, 0.8438, 0.5, 0.875, 0.5, 0.875, 0.5154, 0.8438, 0.5154, 0.3438, 0.5, 0.375, 0.5, 0.375, 0.5154, 0.3438, 0.5154, 0.375, 0.5, 0.625, 0.5, 0.625, 0.5154, 0.375, 0.5154, 0.375, 0.2192, 0.625, 0.2192, 0.625, 0.2346, 0.375, 0.2346])
me_cube.materials.append(mat_exterior)
me_cube.use_mirror_vertex_groups = False
me_cube.update()
me_cube_002 = bpy.data.meshes.new('Cube.002')
me_cube_002.from_pydata([(-0.25, 0.0, 0.1368), (0.25, 0.0, 0.1368), (0.0, 0.7538, 0.1023), (-0.5, 0.5075, -0.2217), (-0.5, 0.2538, 0.1368), (-0.5, 0.7538, 0.1023), (-0.75, 0.5075, -0.2217), (-0.75, 0.2538, 0.1368), (-0.75, 0.7538, 0.1023), (-0.25, 0.7538, 0.1023), (0.5, 0.5075, -0.2217), (0.5, 0.2538, 0.1368), (0.5, 0.7538, 0.1023), (0.25, 0.7538, 0.1023), (0.75, 0.5075, -0.2217), (0.75, 0.2538, 0.1368), (0.75, 0.7538, 0.1023), (0.0, 0.8769, 0.004308), (-0.5, 0.8769, 0.004308), (-0.75, 0.8769, 0.004308), (-0.25, 0.8769, 0.004308), (0.5, 0.8769, 0.004308), (0.25, 0.8769, 0.004308), (0.75, 0.8769, 0.004308), (-0.25, 0.0, 0.1368), (0.25, 0.0, 0.1368), (0.0, -0.75, 0.1023), (-0.5, -0.5, -0.2217), (-0.5, -0.75, 0.1023), (-0.5, -0.25, 0.1368), (-0.75, -0.5, -0.2217), (-0.75, -0.75, 0.1023), (-0.75, -0.25, 0.1368), (-0.25, -0.75, 0.1023), (0.5, -0.5, -0.2217), (0.5, -0.75, 0.1023), (0.5, -0.25, 0.1368), (0.25, -0.75, 0.1023), (0.75, -0.5, -0.2217), (0.75, -0.75, 0.1023), (0.75, -0.25, 0.1368), (0.0, -0.875, 0.004308), (-0.5, -0.875, 0.004308), (-0.75, -0.875, 0.004308), (-0.25, -0.875, 0.004308), (0.5, -0.875, 0.004308), (0.25, -0.875, 0.004308), (0.75, -0.875, 0.004308)], [], [(20, 17, 2, 9), (7, 4, 0), (8, 5, 3, 6), (6, 3, 4, 7), (19, 18, 5, 8), (18, 20, 9, 5), (22, 21, 12, 13), (17, 22, 13, 2), (21, 23, 16, 12), (10, 14, 15, 11), (12, 16, 14, 10), (11, 15, 1), (32, 29, 27, 30), (30, 27, 28, 31), (24, 29, 32), (25, 40, 36), (34, 38, 39, 35), (36, 40, 38, 34), (35, 39, 47, 45), (26, 37, 46, 41), (37, 35, 45, 46), (28, 33, 44, 42), (31, 28, 42, 43), (33, 26, 41, 44)])
_uv = me_cube_002.uv_layers.new(name='UVMap')
_uv.uv.foreach_set('vector', [0.2188, 0.5154, 0.25, 0.5154, 0.25, 0.5308, 0.2188, 0.5308, 0.1562, 0.5933, 0.1875, 0.5933, 0.1562, 0.625, 0.1562, 0.5308, 0.1875, 0.5308, 0.1875, 0.5616, 0.1562, 0.5616, 0.1562, 0.5616, 0.1875, 0.5616, 0.1875, 0.5933, 0.1562, 0.5933, 0.1562, 0.5154, 0.1875, 0.5154, 0.1875, 0.5308, 0.1562, 0.5308, 0.1875, 0.5154, 0.2188, 0.5154, 0.2188, 0.5308, 0.1875, 0.5308, 0.2812, 0.5154, 0.3125, 0.5154, 0.3125, 0.5308, 0.2812, 0.5308, 0.25, 0.5154, 0.2812, 0.5154, 0.2812, 0.5308, 0.25, 0.5308, 0.3125, 0.5154, 0.3438, 0.5154, 0.3438, 0.5308, 0.3125, 0.5308, 0.3125, 0.5616, 0.3438, 0.5616, 0.3438, 0.5933, 0.3125, 0.5933, 0.3125, 0.5308, 0.3438, 0.5308, 0.3438, 0.5616, 0.3125, 0.5616, 0.3125, 0.5933, 0.3438, 0.5933, 0.3125, 0.625, 0.1562, 0.6562, 0.1875, 0.6562, 0.1875, 0.6875, 0.1562, 0.6875, 0.1562, 0.6875, 0.1875, 0.6875, 0.1875, 0.7188, 0.1562, 0.7188, 0.1875, 0.625, 0.1875, 0.6562, 0.1562, 0.6562, 0.3438, 0.625, 0.3438, 0.6562, 0.3125, 0.6562, 0.3125, 0.6875, 0.3438, 0.6875, 0.3438, 0.7188, 0.3125, 0.7188, 0.3125, 0.6562, 0.3438, 0.6562, 0.3438, 0.6875, 0.3125, 0.6875, 0.3125, 0.7188, 0.3438, 0.7188, 0.3438, 0.7344, 0.3125, 0.7344, 0.25, 0.7188, 0.2812, 0.7188, 0.2812, 0.7344, 0.25, 0.7344, 0.2812, 0.7188, 0.3125, 0.7188, 0.3125, 0.7344, 0.2812, 0.7344, 0.1875, 0.7188, 0.2188, 0.7188, 0.2188, 0.7344, 0.1875, 0.7344, 0.1562, 0.7188, 0.1875, 0.7188, 0.1875, 0.7344, 0.1562, 0.7344, 0.2188, 0.7188, 0.25, 0.7188, 0.25, 0.7344, 0.2188, 0.7344])
me_cube_002.materials.append(mat_middle)
me_cube_002.use_mirror_vertex_groups = False
me_cube_002.update()
me_cube_004 = bpy.data.meshes.new('Cube.004')
me_cube_004.from_pydata([(-0.25, 0.0, 0.1368), (0.25, 0.0, 0.1368), (0.0, 0.0, 0.1368), (0.0, 0.5075, -0.2217), (0.0, 0.2538, 0.1368), (0.0, 0.7538, 0.1023), (-0.5, 0.5075, -0.2217), (-0.5, 0.2538, 0.1368), (-0.5, 0.7538, 0.1023), (-0.25, 0.5075, -0.2217), (-0.25, 0.2538, 0.1368), (-0.25, 0.7538, 0.1023), (0.5, 0.5075, -0.2217), (0.5, 0.2538, 0.1368), (0.5, 0.7538, 0.1023), (0.25, 0.5075, -0.2217), (0.25, 0.2538, 0.1368), (0.25, 0.7538, 0.1023), (-0.25, 0.0, 0.1368), (0.25, 0.0, 0.1368), (0.0, 0.0, 0.1368), (0.0, -0.5, -0.2217), (0.0, -0.75, 0.1023), (0.0, -0.25, 0.1368), (-0.5, -0.5, -0.2217), (-0.5, -0.75, 0.1023), (-0.5, -0.25, 0.1368), (-0.25, -0.5, -0.2217), (-0.25, -0.75, 0.1023), (-0.25, -0.25, 0.1368), (0.5, -0.5, -0.2217), (0.5, -0.75, 0.1023), (0.5, -0.25, 0.1368), (0.25, -0.5, -0.2217), (0.25, -0.75, 0.1023), (0.25, -0.25, 0.1368)], [], [(9, 3, 4, 10), (11, 5, 3, 9), (10, 4, 2, 0), (7, 10, 0), (8, 11, 9, 6), (6, 9, 10, 7), (15, 12, 13, 16), (17, 14, 12, 15), (16, 13, 1), (4, 16, 1, 2), (5, 17, 15, 3), (3, 15, 16, 4), (18, 20, 23, 29), (27, 21, 22, 28), (29, 23, 21, 27), (26, 29, 27, 24), (24, 27, 28, 25), (18, 29, 26), (19, 32, 35), (33, 30, 31, 34), (35, 32, 30, 33), (23, 35, 33, 21), (21, 33, 34, 22), (20, 19, 35, 23)])
_uv = me_cube_004.uv_layers.new(name='UVMap')
_uv.uv.foreach_set('vector', [0.2188, 0.5616, 0.25, 0.5616, 0.25, 0.5933, 0.2188, 0.5933, 0.2188, 0.5308, 0.25, 0.5308, 0.25, 0.5616, 0.2188, 0.5616, 0.2188, 0.5933, 0.25, 0.5933, 0.25, 0.625, 0.2188, 0.625, 0.1875, 0.5933, 0.2188, 0.5933, 0.1875, 0.625, 0.1875, 0.5308, 0.2188, 0.5308, 0.2188, 0.5616, 0.1875, 0.5616, 0.1875, 0.5616, 0.2188, 0.5616, 0.2188, 0.5933, 0.1875, 0.5933, 0.2812, 0.5616, 0.3125, 0.5616, 0.3125, 0.5933, 0.2812, 0.5933, 0.2812, 0.5308, 0.3125, 0.5308, 0.3125, 0.5616, 0.2812, 0.5616, 0.2812, 0.5933, 0.3125, 0.5933, 0.2812, 0.625, 0.25, 0.5933, 0.2812, 0.5933, 0.2812, 0.625, 0.25, 0.625, 0.25, 0.5308, 0.2812, 0.5308, 0.2812, 0.5616, 0.25, 0.5616, 0.25, 0.5616, 0.2812, 0.5616, 0.2812, 0.5933, 0.25, 0.5933, 0.2188, 0.625, 0.25, 0.625, 0.25, 0.6562, 0.2188, 0.6562, 0.2188, 0.6875, 0.25, 0.6875, 0.25, 0.7188, 0.2188, 0.7188, 0.2188, 0.6562, 0.25, 0.6562, 0.25, 0.6875, 0.2188, 0.6875, 0.1875, 0.6562, 0.2188, 0.6562, 0.2188, 0.6875, 0.1875, 0.6875, 0.1875, 0.6875, 0.2188, 0.6875, 0.2188, 0.7188, 0.1875, 0.7188, 0.2188, 0.625, 0.2188, 0.6562, 0.1875, 0.6562, 0.3125, 0.625, 0.3125, 0.6562, 0.2812, 0.6562, 0.2812, 0.6875, 0.3125, 0.6875, 0.3125, 0.7188, 0.2812, 0.7188, 0.2812, 0.6562, 0.3125, 0.6562, 0.3125, 0.6875, 0.2812, 0.6875, 0.25, 0.6562, 0.2812, 0.6562, 0.2812, 0.6875, 0.25, 0.6875, 0.25, 0.6875, 0.2812, 0.6875, 0.2812, 0.7188, 0.25, 0.7188, 0.25, 0.625, 0.2812, 0.625, 0.2812, 0.6562, 0.25, 0.6562])
me_cube_004.materials.append(mat_central)
me_cube_004.use_mirror_vertex_groups = False
me_cube_004.update()

# ---- objects
ob_exterior = bpy.data.objects.new('Exterior', me_cube)
ob_middle = bpy.data.objects.new('Middle', me_cube_002)
ob_center = bpy.data.objects.new('Center', me_cube_004)

# ---- transforms, parenting, visibility, modifiers, constraints
ob_exterior.location = (0.0, 0.0, 0.0)
ob_exterior.scale = (1.5, 1.5, 0.25)
ob_exterior.lock_rotations_4d = False
ob_exterior.empty_display_type = 'ARROWS'
ob_exterior.lineart.crease_threshold = 0.0
ob_middle.location = (0.0, 0.0, 0.0)
ob_middle.scale = (1.5, 1.5, 0.25)
ob_middle.lock_rotations_4d = False
ob_middle.empty_display_type = 'ARROWS'
ob_middle.lineart.crease_threshold = 0.0
ob_center.location = (0.0, 0.0, 0.0)
ob_center.scale = (1.5, 1.5, 0.25)
ob_center.lock_rotations_4d = False
ob_center.empty_display_type = 'ARROWS'
ob_center.lineart.crease_threshold = 0.0

# ---- collection membership
col_collection.objects.link(ob_exterior)
col_collection.objects.link(ob_middle)
col_collection.objects.link(ob_center)

# ---- scene / render settings (as saved in the file)
scene.frame_start = 1; scene.frame_end = 250; scene.frame_set(1)
scene.render.engine = 'BLENDER_EEVEE_NEXT'
scene.cycles.sampling_pattern = 'TABULATED_SOBOL'
scene.cycles.use_light_tree = False
scene.view_settings.view_transform = 'Filmic'
bpy.context.view_layer.update()

# ---- added for rendering (the .blend has no active camera and no usable light): camera, sun
cam_auto = bpy.data.cameras.new('AutoCamera')
cam_auto.lens = 50.0
cam_auto.sensor_width = 36.0
cam_auto.clip_end = 1000.0
ob_auto_camera = bpy.data.objects.new('AutoCamera', cam_auto)
scene.collection.objects.link(ob_auto_camera)
ob_auto_camera.location = (4.09668, -4.91675, 3.29252)
ob_auto_camera.rotation_euler = (1.09748, -7.21219e-08, 0.694738)
scene.camera = ob_auto_camera
light_auto_sun = bpy.data.lights.new('AutoSun', 'SUN')
light_auto_sun.energy = 3.0
light_auto_sun.angle = 0.0523599
ob_auto_sun = bpy.data.objects.new('AutoSun', light_auto_sun)
scene.collection.objects.link(ob_auto_sun)
ob_auto_sun.rotation_euler = (0.872665, 0.174533, 0.523599)
bpy.context.view_layer.update()
